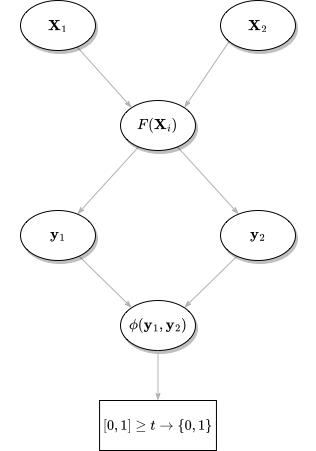

The diagram above was exported from draw.io. Its source (the exported page's mxGraphModel, read from the mxfile embedded in the PNG):
<mxGraphModel dx="1018" dy="517" grid="1" gridSize="10" guides="1" tooltips="1" connect="1" arrows="1" fold="1" page="1" pageScale="1" pageWidth="1100" pageHeight="850" background="none" math="1" shadow="0">
  <root>
    <mxCell id="0" />
    <mxCell id="1" parent="0" />
    <mxCell id="1ea317790d2ca983-21" value="" style="edgeStyle=none;rounded=1;html=1;labelBackgroundColor=none;startArrow=none;startFill=0;startSize=5;endArrow=classicThin;endFill=1;endSize=5;jettySize=auto;orthogonalLoop=1;strokeColor=#B3B3B3;strokeWidth=1;fontFamily=Verdana;fontSize=12" parent="1" source="1ea317790d2ca983-2" target="1ea317790d2ca983-7" edge="1">
      <mxGeometry relative="1" as="geometry" />
    </mxCell>
    <mxCell id="1ea317790d2ca983-22" value="" style="edgeStyle=none;rounded=1;html=1;labelBackgroundColor=none;startArrow=none;startFill=0;startSize=5;endArrow=classicThin;endFill=1;endSize=5;jettySize=auto;orthogonalLoop=1;strokeColor=#B3B3B3;strokeWidth=1;fontFamily=Verdana;fontSize=12" parent="1" source="1ea317790d2ca983-2" target="1ea317790d2ca983-6" edge="1">
      <mxGeometry relative="1" as="geometry" />
    </mxCell>
    <mxCell id="1ea317790d2ca983-2" value="$$F(\mathbf{X}_i)$$" style="ellipse;whiteSpace=wrap;html=1;rounded=0;shadow=1;comic=0;labelBackgroundColor=none;strokeWidth=1;fontFamily=Verdana;fontSize=12;align=center;" parent="1" vertex="1">
      <mxGeometry x="450" y="300" width="75" height="50" as="geometry" />
    </mxCell>
    <mxCell id="1ea317790d2ca983-17" value="" style="edgeStyle=none;rounded=1;html=1;labelBackgroundColor=none;startArrow=none;startFill=0;startSize=5;endArrow=classicThin;endFill=1;endSize=5;jettySize=auto;orthogonalLoop=1;strokeColor=#B3B3B3;strokeWidth=1;fontFamily=Verdana;fontSize=12;entryX=1;entryY=0;entryDx=0;entryDy=0;" parent="1" target="1ea317790d2ca983-2" edge="1">
      <mxGeometry relative="1" as="geometry">
        <mxPoint x="568.3608546471669" y="226.49876601277128" as="sourcePoint" />
        <mxPoint x="580" y="320" as="targetPoint" />
      </mxGeometry>
    </mxCell>
    <mxCell id="1ea317790d2ca983-23" value="" style="edgeStyle=none;rounded=1;html=1;labelBackgroundColor=none;startArrow=none;startFill=0;startSize=5;endArrow=classicThin;endFill=1;endSize=5;jettySize=auto;orthogonalLoop=1;strokeColor=#B3B3B3;strokeWidth=1;fontFamily=Verdana;fontSize=12;entryX=1;entryY=0;entryDx=0;entryDy=0;" parent="1" source="1ea317790d2ca983-6" target="iS16PFCpMg5YgahCnjDm-7" edge="1">
      <mxGeometry relative="1" as="geometry">
        <mxPoint x="499.9157892385906" y="601.4100004466777" as="targetPoint" />
      </mxGeometry>
    </mxCell>
    <mxCell id="1ea317790d2ca983-6" value="$$\mathbf{y}_2$$" style="ellipse;whiteSpace=wrap;html=1;rounded=0;shadow=1;comic=0;labelBackgroundColor=none;strokeWidth=1;fontFamily=Verdana;fontSize=12;align=center;" parent="1" vertex="1">
      <mxGeometry x="550" y="410" width="75" height="50" as="geometry" />
    </mxCell>
    <mxCell id="1ea317790d2ca983-24" value="" style="edgeStyle=none;rounded=1;html=1;labelBackgroundColor=none;startArrow=none;startFill=0;startSize=5;endArrow=classicThin;endFill=1;endSize=5;jettySize=auto;orthogonalLoop=1;strokeColor=#B3B3B3;strokeWidth=1;fontFamily=Verdana;fontSize=12;entryX=0;entryY=0;entryDx=0;entryDy=0;" parent="1" source="1ea317790d2ca983-7" target="iS16PFCpMg5YgahCnjDm-7" edge="1">
      <mxGeometry relative="1" as="geometry">
        <mxPoint x="475.0842107614094" y="601.4100004466777" as="targetPoint" />
      </mxGeometry>
    </mxCell>
    <mxCell id="1ea317790d2ca983-7" value="$$\mathbf{y}_1$$" style="ellipse;whiteSpace=wrap;html=1;rounded=0;shadow=1;comic=0;labelBackgroundColor=none;strokeWidth=1;fontFamily=Verdana;fontSize=12;align=center;" parent="1" vertex="1">
      <mxGeometry x="350" y="410" width="75" height="50" as="geometry" />
    </mxCell>
    <mxCell id="1ea317790d2ca983-18" value="" style="edgeStyle=none;rounded=1;html=1;labelBackgroundColor=none;startArrow=none;startFill=0;startSize=5;endArrow=classicThin;endFill=1;endSize=5;jettySize=auto;orthogonalLoop=1;strokeColor=#B3B3B3;strokeWidth=1;fontFamily=Verdana;fontSize=12;entryX=0;entryY=0;entryDx=0;entryDy=0;" parent="1" source="1ea317790d2ca983-11" target="1ea317790d2ca983-2" edge="1">
      <mxGeometry relative="1" as="geometry">
        <mxPoint x="410" y="330" as="targetPoint" />
      </mxGeometry>
    </mxCell>
    <mxCell id="1ea317790d2ca983-11" value="$$\mathbf{X}_1$$" style="ellipse;whiteSpace=wrap;html=1;rounded=0;shadow=1;comic=0;labelBackgroundColor=none;strokeWidth=1;fontFamily=Verdana;fontSize=12;align=center;" parent="1" vertex="1">
      <mxGeometry x="350" y="200" width="75" height="50" as="geometry" />
    </mxCell>
    <mxCell id="iS16PFCpMg5YgahCnjDm-7" value="$$\phi(\mathbf{y}_1,\mathbf{y}_2&lt;br&gt;)$$" style="ellipse;whiteSpace=wrap;html=1;rounded=0;shadow=1;comic=0;labelBackgroundColor=none;strokeWidth=1;fontFamily=Verdana;fontSize=12;align=center;" vertex="1" parent="1">
      <mxGeometry x="450" y="500" width="75" height="50" as="geometry" />
    </mxCell>
    <mxCell id="iS16PFCpMg5YgahCnjDm-8" value="$$\mathbf{X}_2$$" style="ellipse;whiteSpace=wrap;html=1;rounded=0;shadow=1;comic=0;labelBackgroundColor=none;strokeWidth=1;fontFamily=Verdana;fontSize=12;align=center;" vertex="1" parent="1">
      <mxGeometry x="550" y="200" width="75" height="50" as="geometry" />
    </mxCell>
    <mxCell id="iS16PFCpMg5YgahCnjDm-9" value="" style="edgeStyle=none;rounded=1;html=1;labelBackgroundColor=none;startArrow=none;startFill=0;startSize=5;endArrow=classicThin;endFill=1;endSize=5;jettySize=auto;orthogonalLoop=1;strokeColor=#B3B3B3;strokeWidth=1;fontFamily=Verdana;fontSize=12;exitX=0.5;exitY=1;exitDx=0;exitDy=0;entryX=0.5;entryY=0;entryDx=0;entryDy=0;" edge="1" parent="1" source="iS16PFCpMg5YgahCnjDm-7" target="iS16PFCpMg5YgahCnjDm-10">
      <mxGeometry relative="1" as="geometry">
        <mxPoint x="450" y="570" as="sourcePoint" />
        <mxPoint x="488" y="640" as="targetPoint" />
      </mxGeometry>
    </mxCell>
    <mxCell id="iS16PFCpMg5YgahCnjDm-10" value="$$[0,1] \geq t \to \{0,1\}$$" style="rounded=0;whiteSpace=wrap;html=1;" vertex="1" parent="1">
      <mxGeometry x="429.07" y="600" width="116.87" height="50" as="geometry" />
    </mxCell>
  </root>
</mxGraphModel>